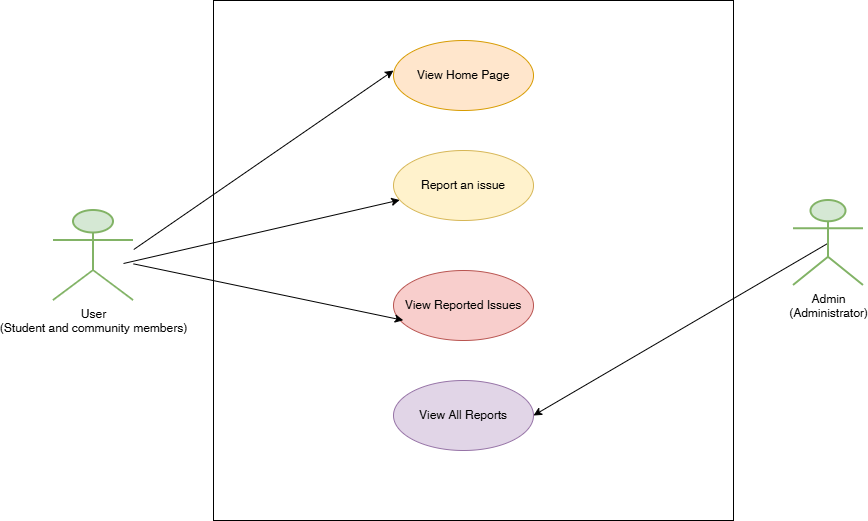

The diagram above was exported from draw.io. Its source (the exported page's mxGraphModel, read from the mxfile embedded in the PNG):
<mxGraphModel dx="1963" dy="624" grid="1" gridSize="10" guides="1" tooltips="1" connect="1" arrows="1" fold="1" page="1" pageScale="1" pageWidth="827" pageHeight="1169" math="0" shadow="0">
  <root>
    <mxCell id="0" />
    <mxCell id="1" parent="0" />
    <mxCell id="5NFjzTyxXyGNhfFMirKx-29" parent="1" style="whiteSpace=wrap;html=1;aspect=fixed;fillColor=default;" value="" vertex="1">
      <mxGeometry height="520" width="520" x="140" y="340" as="geometry" />
    </mxCell>
    <mxCell id="5NFjzTyxXyGNhfFMirKx-22" parent="1" style="ellipse;whiteSpace=wrap;html=1;fillColor=#ffe6cc;strokeColor=#d79b00;" value="View Home Page" vertex="1">
      <mxGeometry height="70" width="140" x="320" y="380" as="geometry" />
    </mxCell>
    <mxCell id="5NFjzTyxXyGNhfFMirKx-36" edge="1" parent="1" style="rounded=0;orthogonalLoop=1;jettySize=auto;html=1;strokeWidth=1;" target="5NFjzTyxXyGNhfFMirKx-24">
      <mxGeometry relative="1" as="geometry">
        <mxPoint x="50" y="603" as="sourcePoint" />
      </mxGeometry>
    </mxCell>
    <mxCell id="5NFjzTyxXyGNhfFMirKx-23" parent="1" style="shape=umlActor;verticalLabelPosition=bottom;verticalAlign=top;html=1;fillColor=#d5e8d4;strokeColor=#82b366;strokeWidth=2;" value="User&lt;div&gt;(Student and community members)&lt;/div&gt;" vertex="1">
      <mxGeometry height="90" width="80" x="-20" y="550" as="geometry" />
    </mxCell>
    <mxCell id="5NFjzTyxXyGNhfFMirKx-24" parent="1" style="ellipse;whiteSpace=wrap;html=1;fillColor=#fff2cc;strokeColor=#d6b656;" value="Report an issue" vertex="1">
      <mxGeometry height="70" width="140" x="320" y="490" as="geometry" />
    </mxCell>
    <mxCell id="5NFjzTyxXyGNhfFMirKx-25" parent="1" style="ellipse;whiteSpace=wrap;html=1;fillColor=#f8cecc;strokeColor=#b85450;" value="View Reported Issues" vertex="1">
      <mxGeometry height="70" width="140" x="320" y="610" as="geometry" />
    </mxCell>
    <mxCell id="5NFjzTyxXyGNhfFMirKx-26" parent="1" style="ellipse;whiteSpace=wrap;html=1;fillColor=#e1d5e7;strokeColor=#9673a6;" value="View All Reports" vertex="1">
      <mxGeometry height="70" width="140" x="320" y="720" as="geometry" />
    </mxCell>
    <mxCell id="5NFjzTyxXyGNhfFMirKx-39" edge="1" parent="1" source="5NFjzTyxXyGNhfFMirKx-28" style="rounded=0;orthogonalLoop=1;jettySize=auto;html=1;exitX=0.5;exitY=0.5;exitDx=0;exitDy=0;exitPerimeter=0;entryX=1;entryY=0.5;entryDx=0;entryDy=0;" target="5NFjzTyxXyGNhfFMirKx-26">
      <mxGeometry relative="1" as="geometry" />
    </mxCell>
    <mxCell id="5NFjzTyxXyGNhfFMirKx-28" parent="1" style="shape=umlActor;verticalLabelPosition=bottom;verticalAlign=top;html=1;fillColor=#d5e8d4;strokeColor=#82b366;strokeWidth=2;" value="Admin&lt;div&gt;(Administrator)&lt;/div&gt;" vertex="1">
      <mxGeometry height="85" width="70" x="720" y="540" as="geometry" />
    </mxCell>
    <mxCell id="5NFjzTyxXyGNhfFMirKx-34" edge="1" parent="1" style="rounded=0;orthogonalLoop=1;jettySize=auto;html=1;entryX=-0.002;entryY=0.629;entryDx=0;entryDy=0;entryPerimeter=0;startArrow=none;startFill=0;strokeWidth=1;">
      <mxGeometry relative="1" as="geometry">
        <mxPoint x="60.28" y="589" as="sourcePoint" />
        <mxPoint x="319.9999999999998" y="410.03" as="targetPoint" />
      </mxGeometry>
    </mxCell>
    <mxCell id="5NFjzTyxXyGNhfFMirKx-37" edge="1" parent="1" source="5NFjzTyxXyGNhfFMirKx-23" style="rounded=0;orthogonalLoop=1;jettySize=auto;html=1;entryX=0.365;entryY=0.615;entryDx=0;entryDy=0;entryPerimeter=0;strokeWidth=1;" target="5NFjzTyxXyGNhfFMirKx-29">
      <mxGeometry relative="1" as="geometry" />
    </mxCell>
  </root>
</mxGraphModel>